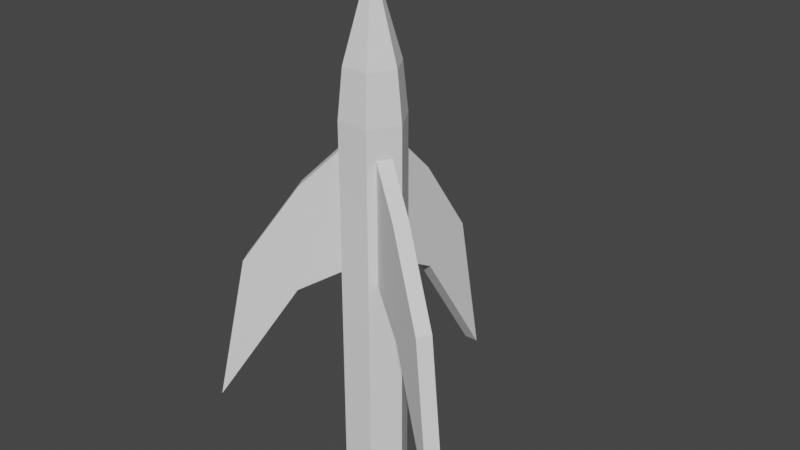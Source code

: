 # Source: Hook.blend  (saved by Blender 2.90.8; exported with 4.5.12 LTS)
import bpy
from mathutils import Matrix  # noqa: F401  (used for matrix-valued properties, if any)

bpy.ops.wm.read_factory_settings(use_empty=True)
scene = bpy.context.scene
scene.name = 'Scene'

# ---- collections
col_collection = bpy.data.collections.new('Collection'); scene.collection.children.link(col_collection)

# ---- world
world_world = bpy.data.worlds.new('World'); scene.world = world_world
world_world.use_nodes = True; world_world.node_tree.nodes.clear()
_N = world_world.node_tree.nodes; _L = world_world.node_tree.links
n0 = _N.new('ShaderNodeOutputWorld'); n0.name = 'World Output'; n0.location = (300, 300)
n1 = _N.new('ShaderNodeBackground'); n1.name = 'Background'; n1.location = (10, 300)
n1.inputs[0].default_value = (0.05088, 0.05088, 0.05088, 1.0)
_L.new(n1.outputs[0], n0.inputs[0])
n0.is_active_output = True
world_world.color = (0.05088, 0.05088, 0.05088)
world_world.use_sun_shadow = False
world_world.sun_shadow_jitter_overblur = 0.0

# ---- meshes
me_cone = bpy.data.meshes.new('Cone')
me_cone.from_pydata([(0.01136, 0.01968, -0.006602), (0.01136, -0.01968, -0.2661), (0.01136, -0.01968, -0.006602), (-0.01136, 0.01968, -0.006602), (-8.206e-10, -1.421e-09, 0.09339), (-0.01136, -0.01968, -0.006602), (-0.02273, 0.0, -0.006602), (-0.02273, 9.313e-10, -0.2661), (-0.01136, 0.01968, -0.2661), (0.005176, 0.01973, -0.02725), (-0.005176, 0.01973, -0.02725), (0.005176, 0.01973, -0.1131), (-0.005176, 0.01973, -0.1131), (0.005176, 0.04807, -0.05542), (-0.005176, 0.04807, -0.05542), (0.005176, 0.05137, -0.1307), (-0.005176, 0.05137, -0.1307), (0.005176, 0.08756, -0.112), (-0.005176, 0.08756, -0.112), (0.005176, 0.1099, -0.2207), (-0.005176, 0.1099, -0.2207), (-0.01136, -0.01968, -0.2661), (-0.01968, -0.005383, -0.02725), (-0.0145, -0.01435, -0.02725), (-0.01968, -0.005383, -0.1131), (-0.0145, -0.01435, -0.1131), (-0.04422, -0.01956, -0.05542), (-0.03905, -0.02852, -0.05542), (-0.04708, -0.0212, -0.1307), (-0.0419, -0.03017, -0.1307), (-0.07842, -0.0393, -0.112), (-0.07324, -0.04826, -0.112), (-0.09779, -0.05048, -0.2207), (-0.09262, -0.05945, -0.2207), (0.01136, 0.01968, -0.2661), (0.02273, 5.588e-09, -0.006602), (0.02273, 5.588e-09, -0.2661), (0.0145, -0.01435, -0.02725), (0.01968, -0.005383, -0.02725), (0.0145, -0.01435, -0.1131), (0.01968, -0.005383, -0.1131), (0.03905, -0.02852, -0.05542), (0.04422, -0.01956, -0.05542), (0.0419, -0.03017, -0.1307), (0.04708, -0.0212, -0.1307), (0.07324, -0.04826, -0.112), (0.07842, -0.0393, -0.112), (0.09262, -0.05945, -0.2207), (0.09779, -0.05048, -0.2207), (0.009586, 0.0166, 0.02762), (9.313e-10, -0.01968, -0.006602), (-0.009586, 0.0166, 0.02762), (-1.863e-09, 0.01968, -0.006602), (-0.01705, -0.009842, -0.006602), (-0.009586, -0.0166, 0.02762), (-0.01917, -1.199e-09, 0.02762), (-0.01705, 0.009842, -0.006602), (0.009586, -0.0166, 0.02762), (0.01917, 3.515e-09, 0.02762), (0.01705, 0.009842, -0.006602), (0.01705, -0.009842, -0.006602), (0.005285, -0.009155, -0.2744), (-0.01057, 4.331e-10, -0.2744), (-0.005285, 0.009155, -0.2744), (-0.005285, -0.009155, -0.2744), (0.005285, 0.009155, -0.2744), (0.01057, 2.599e-09, -0.2744)], [], [(21, 5, 23, 25), (6, 7, 24, 22), (22, 24, 28, 26), (2, 57, 50), (34, 8, 12, 11), (6, 55, 56), (3, 51, 52), (5, 54, 53), (29, 27, 31, 33), (6, 56, 3, 8, 7), (7, 21, 25, 24), (2, 50, 5, 21, 1), (5, 53, 6, 22, 23), (9, 11, 15, 13), (3, 52, 0, 9, 10), (0, 34, 11, 9), (8, 3, 10, 12), (16, 14, 18, 20), (10, 9, 13, 14), (12, 10, 14, 16), (11, 12, 16, 15), (18, 17, 19, 20), (15, 16, 20, 19), (13, 15, 19, 17), (14, 13, 17, 18), (23, 22, 26, 27), (25, 23, 27, 29), (24, 25, 29, 28), (31, 30, 32, 33), (28, 29, 33, 32), (26, 28, 32, 30), (27, 26, 30, 31), (36, 35, 38, 40), (2, 1, 39, 37), (37, 39, 43, 41), (0, 49, 59), (35, 58, 60), (44, 42, 46, 48), (1, 36, 40, 39), (0, 59, 35, 36, 34), (35, 60, 2, 37, 38), (38, 37, 41, 42), (40, 38, 42, 44), (39, 40, 44, 43), (46, 45, 47, 48), (43, 44, 48, 47), (41, 43, 47, 45), (42, 41, 45, 46), (60, 57, 2), (60, 58, 57), (58, 4, 57), (59, 58, 35), (59, 49, 58), (49, 4, 58), (53, 55, 6), (53, 54, 55), (54, 4, 55), (52, 49, 0), (52, 51, 49), (51, 4, 49), (56, 51, 3), (56, 55, 51), (55, 4, 51), (50, 54, 5), (50, 57, 54), (57, 4, 54), (21, 7, 62, 64), (61, 64, 62, 63, 65, 66), (36, 1, 61, 66), (7, 8, 63, 62), (1, 21, 64, 61), (8, 34, 65, 63), (34, 36, 66, 65)])
_uv = me_cone.uv_layers.new(name='UVMap')
_uv.uv.foreach_set('vector', [0.04215, 0.37, 0.04215, 0.37, 0.04215, 0.37, 0.04215, 0.37, 0.25, 0.49, 0.25, 0.49, 0.25, 0.49, 0.25, 0.49, 0.25, 0.49, 0.25, 0.49, 0.25, 0.49, 0.25, 0.49, 0.04215, 0.13, 0.1461, 0.19, 0.04215, 0.25, 0.75, 0.49, 0.5422, 0.37, 0.5422, 0.37, 0.75, 0.49, 0.04215, 0.13, 0.1461, 0.19, 0.04215, 0.25, 0.04215, 0.37, 0.1461, 0.31, 0.1461, 0.43, 0.04215, 0.37, 0.1461, 0.31, 0.1461, 0.43, 0.04215, 0.37, 0.04215, 0.37, 0.04215, 0.37, 0.04215, 0.37, 0.04215, 0.13, 0.04215, 0.25, 0.04215, 0.37, 0.04215, 0.37, 0.04215, 0.13, 0.75, 0.49, 0.5422, 0.37, 0.5422, 0.37, 0.75, 0.49, 0.04215, 0.13, 0.04215, 0.25, 0.04215, 0.37, 0.04215, 0.37, 0.04215, 0.13, 0.04215, 0.37, 0.1461, 0.43, 0.25, 0.49, 0.25, 0.49, 0.04215, 0.37, 0.25, 0.49, 0.25, 0.49, 0.25, 0.49, 0.25, 0.49, 0.04215, 0.37, 0.1461, 0.43, 0.25, 0.49, 0.25, 0.49, 0.04215, 0.37, 0.25, 0.49, 0.25, 0.49, 0.25, 0.49, 0.25, 0.49, 0.04215, 0.37, 0.04215, 0.37, 0.04215, 0.37, 0.04215, 0.37, 0.04215, 0.37, 0.04215, 0.37, 0.04215, 0.37, 0.04215, 0.37, 0.04215, 0.37, 0.25, 0.49, 0.25, 0.49, 0.04215, 0.37, 0.04215, 0.37, 0.04215, 0.37, 0.04215, 0.37, 0.04215, 0.37, 0.75, 0.49, 0.5422, 0.37, 0.5422, 0.37, 0.75, 0.49, 0.04215, 0.37, 0.25, 0.49, 0.25, 0.49, 0.04215, 0.37, 0.75, 0.49, 0.5422, 0.37, 0.5422, 0.37, 0.75, 0.49, 0.25, 0.49, 0.25, 0.49, 0.25, 0.49, 0.25, 0.49, 0.04215, 0.37, 0.25, 0.49, 0.25, 0.49, 0.04215, 0.37, 0.04215, 0.37, 0.25, 0.49, 0.25, 0.49, 0.04215, 0.37, 0.04215, 0.37, 0.04215, 0.37, 0.04215, 0.37, 0.04215, 0.37, 0.75, 0.49, 0.5422, 0.37, 0.5422, 0.37, 0.75, 0.49, 0.04215, 0.37, 0.25, 0.49, 0.25, 0.49, 0.04215, 0.37, 0.75, 0.49, 0.5422, 0.37, 0.5422, 0.37, 0.75, 0.49, 0.25, 0.49, 0.25, 0.49, 0.25, 0.49, 0.25, 0.49, 0.04215, 0.37, 0.25, 0.49, 0.25, 0.49, 0.04215, 0.37, 0.04215, 0.37, 0.04215, 0.37, 0.04215, 0.37, 0.04215, 0.37, 0.25, 0.49, 0.25, 0.49, 0.25, 0.49, 0.25, 0.49, 0.25, 0.49, 0.25, 0.49, 0.25, 0.49, 0.25, 0.49, 0.04215, 0.13, 0.1461, 0.19, 0.04215, 0.25, 0.04215, 0.37, 0.1461, 0.31, 0.1461, 0.43, 0.04215, 0.37, 0.04215, 0.37, 0.04215, 0.37, 0.04215, 0.37, 0.75, 0.49, 0.5422, 0.37, 0.5422, 0.37, 0.75, 0.49, 0.04215, 0.13, 0.04215, 0.25, 0.04215, 0.37, 0.04215, 0.37, 0.04215, 0.13, 0.04215, 0.37, 0.1461, 0.43, 0.25, 0.49, 0.25, 0.49, 0.04215, 0.37, 0.04215, 0.37, 0.25, 0.49, 0.25, 0.49, 0.04215, 0.37, 0.04215, 0.37, 0.04215, 0.37, 0.04215, 0.37, 0.04215, 0.37, 0.75, 0.49, 0.5422, 0.37, 0.5422, 0.37, 0.75, 0.49, 0.04215, 0.37, 0.25, 0.49, 0.25, 0.49, 0.04215, 0.37, 0.75, 0.49, 0.5422, 0.37, 0.5422, 0.37, 0.75, 0.49, 0.25, 0.49, 0.25, 0.49, 0.25, 0.49, 0.25, 0.49, 0.04215, 0.37, 0.25, 0.49, 0.25, 0.49, 0.04215, 0.37, 0.1461, 0.43, 0.25, 0.37, 0.25, 0.49, 0.1461, 0.43, 0.1461, 0.31, 0.25, 0.37, 0.1461, 0.31, 0.25, 0.25, 0.25, 0.37, 0.04215, 0.25, 0.1461, 0.31, 0.04215, 0.37, 0.04215, 0.25, 0.1461, 0.19, 0.1461, 0.31, 0.1461, 0.19, 0.25, 0.25, 0.1461, 0.31, 0.1461, 0.43, 0.25, 0.37, 0.25, 0.49, 0.1461, 0.43, 0.1461, 0.31, 0.25, 0.37, 0.1461, 0.31, 0.25, 0.25, 0.25, 0.37, 0.1461, 0.43, 0.25, 0.37, 0.25, 0.49, 0.1461, 0.43, 0.1461, 0.31, 0.25, 0.37, 0.1461, 0.31, 0.25, 0.25, 0.25, 0.37, 0.04215, 0.25, 0.1461, 0.31, 0.04215, 0.37, 0.04215, 0.25, 0.1461, 0.19, 0.1461, 0.31, 0.1461, 0.19, 0.25, 0.25, 0.1461, 0.31, 0.04215, 0.25, 0.1461, 0.31, 0.04215, 0.37, 0.04215, 0.25, 0.1461, 0.19, 0.1461, 0.31, 0.1461, 0.19, 0.25, 0.25, 0.1461, 0.31, 0.5422, 0.37, 0.75, 0.49, 0.75, 0.49, 0.5422, 0.37, 0.75, 0.49, 0.5422, 0.37, 0.04215, 0.13, 0.5422, 0.37, 0.04215, 0.13, 0.5422, 0.37, 0.5422, 0.37, 0.75, 0.49, 0.75, 0.49, 0.5422, 0.37, 0.04215, 0.13, 0.04215, 0.37, 0.04215, 0.37, 0.04215, 0.13, 0.04215, 0.13, 0.04215, 0.37, 0.04215, 0.37, 0.04215, 0.13, 0.5422, 0.37, 0.75, 0.49, 0.75, 0.49, 0.5422, 0.37, 0.04215, 0.13, 0.04215, 0.37, 0.04215, 0.37, 0.04215, 0.13])
me_cone.use_remesh_fix_poles = True
me_cone.use_remesh_preserve_attributes = False
me_cone.use_mirror_vertex_groups = False
me_cone.update()

# ---- objects
ob_cone = bpy.data.objects.new('Cone', me_cone)

# ---- transforms, parenting, visibility, modifiers, constraints
ob_cone.location = (0.0, 0.0, 0.0)
ob_cone.lineart.crease_threshold = 0.0

# ---- collection membership
col_collection.objects.link(ob_cone)

# ---- scene / render settings (as saved in the file)
scene.frame_start = 1; scene.frame_end = 250; scene.frame_set(1)
scene.render.engine = 'BLENDER_EEVEE_NEXT'
scene.cycles.use_denoising = False
scene.cycles.samples = 128
scene.cycles.sampling_pattern = 'TABULATED_SOBOL'
scene.cycles.use_adaptive_sampling = False
scene.cycles.use_light_tree = False
scene.view_settings.view_transform = 'Filmic'
bpy.context.view_layer.update()

# ---- added for rendering (the .blend has no active camera and no usable light): camera, sun
cam_auto = bpy.data.cameras.new('AutoCamera')
cam_auto.lens = 50.0
cam_auto.sensor_width = 36.0
cam_auto.clip_end = 1000.0
ob_auto_camera = bpy.data.objects.new('AutoCamera', cam_auto)
scene.collection.objects.link(ob_auto_camera)
ob_auto_camera.location = (0.416025, -0.473988, 0.242331)
ob_auto_camera.rotation_euler = (1.09748, -7.21219e-08, 0.694738)
scene.camera = ob_auto_camera
light_auto_sun = bpy.data.lights.new('AutoSun', 'SUN')
light_auto_sun.energy = 3.0
light_auto_sun.angle = 0.0523599
ob_auto_sun = bpy.data.objects.new('AutoSun', light_auto_sun)
scene.collection.objects.link(ob_auto_sun)
ob_auto_sun.rotation_euler = (0.872665, 0.174533, 0.523599)
bpy.context.view_layer.update()
